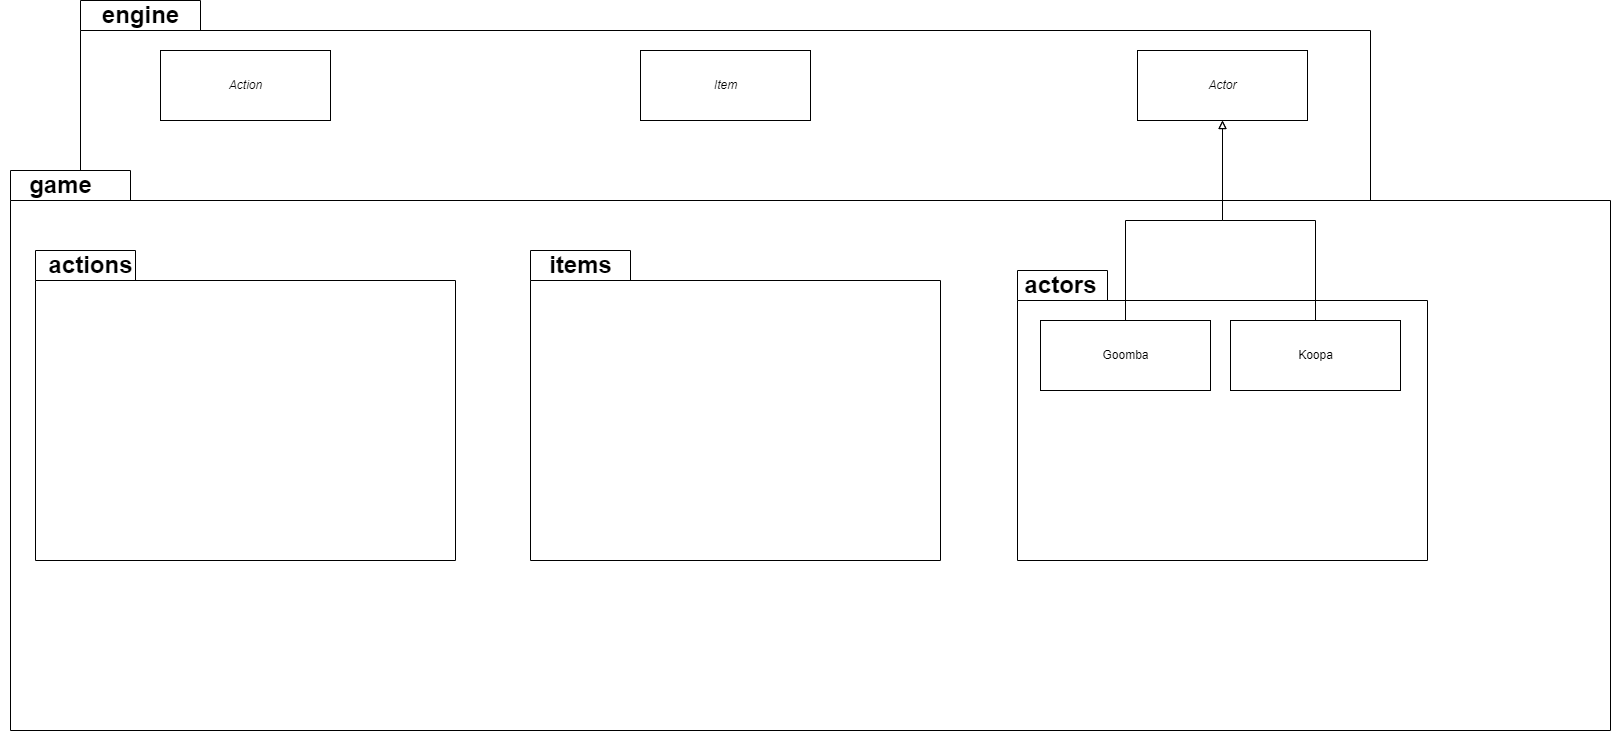

The diagram above was exported from draw.io. Its source (the exported page's mxGraphModel, read from the mxfile embedded in the PNG):
<mxGraphModel dx="1641" dy="885" grid="1" gridSize="10" guides="1" tooltips="1" connect="1" arrows="1" fold="1" page="1" pageScale="1" pageWidth="827" pageHeight="1169" math="0" shadow="0">
  <root>
    <mxCell id="0" />
    <mxCell id="1" parent="0" />
    <mxCell id="i43hTrtua0hH4RwefnVX-7" value="" style="shape=folder;fontStyle=1;spacingTop=10;tabWidth=120;tabHeight=30;tabPosition=left;html=1;" parent="1" vertex="1">
      <mxGeometry x="80" y="300" width="1290" height="210" as="geometry" />
    </mxCell>
    <mxCell id="i43hTrtua0hH4RwefnVX-1" value="" style="shape=folder;fontStyle=1;spacingTop=10;tabWidth=120;tabHeight=30;tabPosition=left;html=1;" parent="1" vertex="1">
      <mxGeometry x="10" y="470" width="1600" height="560" as="geometry" />
    </mxCell>
    <mxCell id="i43hTrtua0hH4RwefnVX-4" value="" style="shape=folder;fontStyle=1;spacingTop=10;tabWidth=100;tabHeight=30;tabPosition=left;html=1;" parent="1" vertex="1">
      <mxGeometry x="35" y="550" width="420" height="310" as="geometry" />
    </mxCell>
    <mxCell id="i43hTrtua0hH4RwefnVX-2" value="game" style="text;strokeColor=none;fillColor=none;html=1;fontSize=24;fontStyle=1;verticalAlign=middle;align=center;" parent="1" vertex="1">
      <mxGeometry y="470" width="120" height="30" as="geometry" />
    </mxCell>
    <mxCell id="i43hTrtua0hH4RwefnVX-5" value="actions" style="text;strokeColor=none;fillColor=none;html=1;fontSize=24;fontStyle=1;verticalAlign=middle;align=center;" parent="1" vertex="1">
      <mxGeometry x="30" y="550" width="120" height="30" as="geometry" />
    </mxCell>
    <mxCell id="i43hTrtua0hH4RwefnVX-8" value="engine" style="text;strokeColor=none;fillColor=none;html=1;fontSize=24;fontStyle=1;verticalAlign=middle;align=center;" parent="1" vertex="1">
      <mxGeometry x="80" y="300" width="120" height="30" as="geometry" />
    </mxCell>
    <mxCell id="i43hTrtua0hH4RwefnVX-9" value="&lt;i&gt;Item&lt;/i&gt;" style="html=1;" parent="1" vertex="1">
      <mxGeometry x="640" y="350" width="170" height="70" as="geometry" />
    </mxCell>
    <mxCell id="MrsWHeAj9BduAwFFd_29-4" value="" style="shape=folder;fontStyle=1;spacingTop=10;tabWidth=90;tabHeight=30;tabPosition=left;html=1;" parent="1" vertex="1">
      <mxGeometry x="1017" y="570" width="410" height="290" as="geometry" />
    </mxCell>
    <mxCell id="MrsWHeAj9BduAwFFd_29-5" value="actors" style="text;strokeColor=none;fillColor=none;html=1;fontSize=24;fontStyle=1;verticalAlign=middle;align=center;" parent="1" vertex="1">
      <mxGeometry x="1000" y="570" width="120" height="30" as="geometry" />
    </mxCell>
    <mxCell id="MrsWHeAj9BduAwFFd_29-7" value="&lt;i&gt;Action&lt;/i&gt;" style="html=1;" parent="1" vertex="1">
      <mxGeometry x="160" y="350" width="170" height="70" as="geometry" />
    </mxCell>
    <mxCell id="MrsWHeAj9BduAwFFd_29-9" value="&lt;i&gt;Actor&lt;/i&gt;" style="html=1;" parent="1" vertex="1">
      <mxGeometry x="1137" y="350" width="170" height="70" as="geometry" />
    </mxCell>
    <mxCell id="clm33wWA3WxREiukGt60-3" style="edgeStyle=orthogonalEdgeStyle;rounded=0;orthogonalLoop=1;jettySize=auto;html=1;entryX=0.5;entryY=1;entryDx=0;entryDy=0;endArrow=block;endFill=0;" edge="1" parent="1" source="clm33wWA3WxREiukGt60-1" target="MrsWHeAj9BduAwFFd_29-9">
      <mxGeometry relative="1" as="geometry" />
    </mxCell>
    <mxCell id="clm33wWA3WxREiukGt60-1" value="Goomba" style="html=1;" vertex="1" parent="1">
      <mxGeometry x="1040" y="620" width="170" height="70" as="geometry" />
    </mxCell>
    <mxCell id="clm33wWA3WxREiukGt60-4" style="edgeStyle=orthogonalEdgeStyle;rounded=0;orthogonalLoop=1;jettySize=auto;html=1;endArrow=block;endFill=0;" edge="1" parent="1" source="clm33wWA3WxREiukGt60-2" target="MrsWHeAj9BduAwFFd_29-9">
      <mxGeometry relative="1" as="geometry" />
    </mxCell>
    <mxCell id="clm33wWA3WxREiukGt60-2" value="Koopa" style="html=1;" vertex="1" parent="1">
      <mxGeometry x="1230" y="620" width="170" height="70" as="geometry" />
    </mxCell>
    <mxCell id="clm33wWA3WxREiukGt60-5" value="" style="shape=folder;fontStyle=1;spacingTop=10;tabWidth=100;tabHeight=30;tabPosition=left;html=1;" vertex="1" parent="1">
      <mxGeometry x="530" y="550" width="410" height="310" as="geometry" />
    </mxCell>
    <mxCell id="clm33wWA3WxREiukGt60-7" value="items" style="text;strokeColor=none;fillColor=none;html=1;fontSize=24;fontStyle=1;verticalAlign=middle;align=center;" vertex="1" parent="1">
      <mxGeometry x="520" y="550" width="120" height="30" as="geometry" />
    </mxCell>
  </root>
</mxGraphModel>